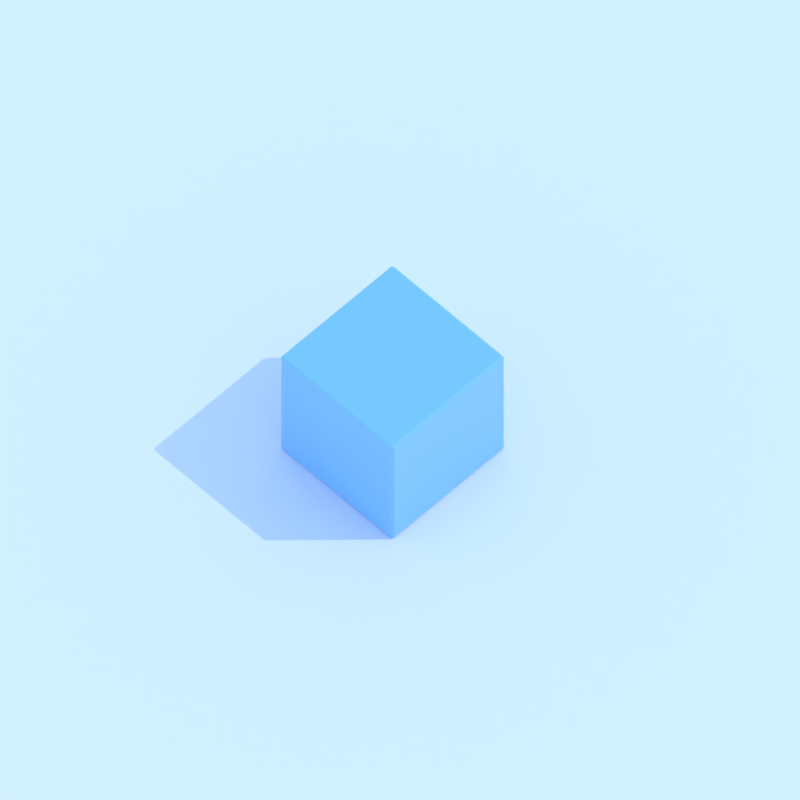 # Source: orthographic-shapes-cube.blend  (saved by Blender 2.91.10; exported with 4.5.12 LTS)
import bpy
from mathutils import Matrix  # noqa: F401  (used for matrix-valued properties, if any)

bpy.ops.wm.read_factory_settings(use_empty=True)
scene = bpy.context.scene
scene.name = 'Scene'

# ---- collections
col_collection_11 = bpy.data.collections.new('Collection 11'); scene.collection.children.link(col_collection_11)

# ---- materials (node trees are filled in below, after node groups)
mat_material = bpy.data.materials.new('Material')

# ---- material node trees
mat_material.use_nodes = True; mat_material.node_tree.nodes.clear()
_N = mat_material.node_tree.nodes; _L = mat_material.node_tree.links
n0 = _N.new('ShaderNodeOutputMaterial'); n0.name = 'Material Output'; n0.location = (300, 300)
n1 = _N.new('ShaderNodeBsdfPrincipled'); n1.name = 'Principled BSDF'; n1.location = (-129, 360)
n1.distribution = 'GGX'
n1.subsurface_method = 'BURLEY'
n1.inputs[0].default_value = (0.2088, 0.5192, 0.8, 1.0)
n1.inputs[2].default_value = 0.1
n1.inputs[3].default_value = 1.45
n1.inputs[19].default_value = 0.07614
n1.inputs[24].default_value = 0.09045
n1.inputs[27].default_value = (0.0, 0.0, 0.0, 1.0)
n1.inputs[28].default_value = 1.0
_L.new(n1.outputs[0], n0.inputs[0])
n0.is_active_output = True

# ---- world
world_world = bpy.data.worlds.new('World'); scene.world = world_world
world_world.use_nodes = True; world_world.node_tree.nodes.clear()
_N = world_world.node_tree.nodes; _L = world_world.node_tree.links
n0 = _N.new('ShaderNodeBackground'); n0.name = 'Background'; n0.location = (10, 300)
n0.inputs[1].default_value = 1.5
n1 = _N.new('ShaderNodeOutputWorld'); n1.name = 'World Output'; n1.location = (300, 300)
n2 = _N.new('ShaderNodeTexSky'); n2.name = 'Sky Texture'; n2.location = (-190, 260)
n2.sky_type = 'PREETHAM'
n2.sun_elevation = 1.264
n2.sun_rotation = 1.127
n2.altitude = 5.88e+04
n2.air_density = 0.0
n2.dust_density = 0.0
n2.ozone_density = 0.0
_L.new(n0.outputs[0], n1.inputs[0])
_L.new(n2.outputs[0], n0.inputs[0])
n1.is_active_output = True
world_world.color = (0.05088, 0.05088, 0.05088)
world_world.use_sun_shadow = False
world_world.sun_shadow_jitter_overblur = 0.0

# ---- cameras
cam_camera = bpy.data.cameras.new('Camera')
cam_camera.type = 'ORTHO'
cam_camera.ortho_scale = 10.0

# ---- lights
light_sun = bpy.data.lights.new('Sun', 'SUN')
light_sun.transmission_factor = 0.0
light_sun.energy = 1.0
light_sun.shadow_soft_size = 0.125

# ---- meshes
me_plane = bpy.data.meshes.new('Plane')
me_plane.from_pydata([(-1.0, -1.0, 0.0), (1.0, -1.0, 0.0), (-1.0, 1.0, 0.0), (1.0, 1.0, 0.0)], [], [(0, 1, 3, 2)])
_uv = me_plane.uv_layers.new(name='UVMap')
_uv.uv.foreach_set('vector', [0.0, 0.0, 1.0, 0.0, 1.0, 1.0, 0.0, 1.0])
me_plane.use_remesh_fix_poles = True
me_plane.use_remesh_preserve_attributes = False
me_plane.use_mirror_vertex_groups = False
me_plane.update()
me_cube = bpy.data.meshes.new('Cube')
me_cube.from_pydata([(-1.0, -1.0, -1.0), (-1.0, -1.0, 1.0), (-1.0, 1.0, -1.0), (-1.0, 1.0, 1.0), (1.0, -1.0, -1.0), (1.0, -1.0, 1.0), (1.0, 1.0, -1.0), (1.0, 1.0, 1.0)], [], [(0, 1, 3, 2), (2, 3, 7, 6), (6, 7, 5, 4), (4, 5, 1, 0), (2, 6, 4, 0), (7, 3, 1, 5)])
me_cube.materials.append(mat_material)
me_cube.use_remesh_preserve_volume = False
me_cube.use_remesh_preserve_attributes = False
me_cube.use_mirror_vertex_groups = False
me_cube.update()

# ---- objects
ob_plane = bpy.data.objects.new('Plane', me_plane)
ob_camera = bpy.data.objects.new('Camera', cam_camera)
ob_sun = bpy.data.objects.new('Sun', light_sun)
ob_cube = bpy.data.objects.new('Cube', me_cube)

# ---- transforms, parenting, visibility, modifiers, constraints
ob_plane.location = (0.0, 0.0, 0.0)
ob_plane.scale = (10.0, 10.0, 10.0)
ob_plane.lineart.crease_threshold = 0.0
ob_camera.location = (2.863, -2.731, 6.696)
ob_camera.rotation_euler = (0.6109, 1.274e-16, 0.7854)
ob_camera.lineart.crease_threshold = 0.0
ob_sun.location = (3.757, 7.966, 5.567)
ob_sun.rotation_euler = (-0.6741, -0.0698, -0.8615)
ob_sun.lineart.crease_threshold = 0.0
ob_cube.location = (0.0, 0.0, 1.0)
ob_cube.lineart.crease_threshold = 0.0
_m = ob_cube.modifiers.new('Bevel', 'BEVEL')
_m.width = 0.05
_m.width_pct = 0.05
_m.segments = 16
_m.limit_method = 'NONE'

# ---- collection membership
scene.collection.objects.link(ob_plane)
scene.collection.objects.link(ob_camera)
scene.collection.objects.link(ob_sun)
col_collection_11.objects.link(ob_cube)

# ---- scene / render settings (as saved in the file)
scene.camera = ob_camera
scene.frame_start = 1; scene.frame_end = 2500; scene.frame_set(56)
scene.render.engine = 'CYCLES'
scene.render.resolution_x = 4096
scene.render.resolution_y = 4096
scene.render.resolution_percentage = 50
scene.render.dither_intensity = 0.0
scene.cycles.use_denoising = False
scene.cycles.samples = 128
scene.cycles.sampling_pattern = 'TABULATED_SOBOL'
scene.cycles.use_adaptive_sampling = False
scene.cycles.use_light_tree = False
scene.view_settings.view_transform = 'Standard'
bpy.context.view_layer.update()
